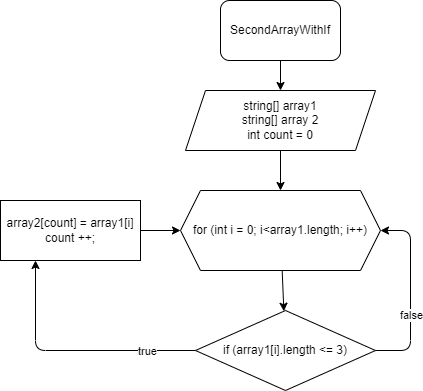

The diagram above was exported from draw.io. Its source (the exported page's mxGraphModel, read from the mxfile embedded in the PNG):
<mxGraphModel dx="564" dy="261" grid="1" gridSize="10" guides="1" tooltips="1" connect="1" arrows="1" fold="1" page="1" pageScale="1" pageWidth="827" pageHeight="1169" math="0" shadow="0">
  <root>
    <mxCell id="0" />
    <mxCell id="1" parent="0" />
    <mxCell id="4" value="" style="edgeStyle=none;html=1;" edge="1" parent="1" source="2" target="3">
      <mxGeometry relative="1" as="geometry" />
    </mxCell>
    <mxCell id="2" value="SecondArrayWithIf" style="rounded=1;whiteSpace=wrap;html=1;" vertex="1" parent="1">
      <mxGeometry x="220" width="120" height="60" as="geometry" />
    </mxCell>
    <mxCell id="6" value="" style="edgeStyle=none;html=1;" edge="1" parent="1" source="3" target="5">
      <mxGeometry relative="1" as="geometry" />
    </mxCell>
    <mxCell id="3" value="string[] array1&lt;br&gt;string[] array 2&lt;br&gt;int count = 0" style="shape=parallelogram;perimeter=parallelogramPerimeter;whiteSpace=wrap;html=1;fixedSize=1;" vertex="1" parent="1">
      <mxGeometry x="185" y="90" width="190" height="60" as="geometry" />
    </mxCell>
    <mxCell id="8" value="" style="edgeStyle=none;html=1;" edge="1" parent="1" source="5" target="7">
      <mxGeometry relative="1" as="geometry" />
    </mxCell>
    <mxCell id="5" value="for (int i = 0; i&amp;lt;array1.length; i++)" style="shape=hexagon;perimeter=hexagonPerimeter2;whiteSpace=wrap;html=1;fixedSize=1;" vertex="1" parent="1">
      <mxGeometry x="180" y="190" width="200" height="80" as="geometry" />
    </mxCell>
    <mxCell id="9" style="edgeStyle=none;html=1;exitX=1;exitY=0.5;exitDx=0;exitDy=0;entryX=1;entryY=0.5;entryDx=0;entryDy=0;" edge="1" parent="1" source="7" target="5">
      <mxGeometry relative="1" as="geometry">
        <Array as="points">
          <mxPoint x="410" y="350" />
          <mxPoint x="410" y="230" />
        </Array>
      </mxGeometry>
    </mxCell>
    <mxCell id="10" value="false" style="edgeLabel;html=1;align=center;verticalAlign=middle;resizable=0;points=[];" vertex="1" connectable="0" parent="9">
      <mxGeometry x="-0.2324" relative="1" as="geometry">
        <mxPoint as="offset" />
      </mxGeometry>
    </mxCell>
    <mxCell id="13" style="edgeStyle=none;html=1;exitX=0;exitY=0.5;exitDx=0;exitDy=0;entryX=0.25;entryY=1;entryDx=0;entryDy=0;" edge="1" parent="1" source="7" target="11">
      <mxGeometry relative="1" as="geometry">
        <Array as="points">
          <mxPoint x="35" y="350" />
        </Array>
      </mxGeometry>
    </mxCell>
    <mxCell id="14" value="true" style="edgeLabel;html=1;align=center;verticalAlign=middle;resizable=0;points=[];" vertex="1" connectable="0" parent="13">
      <mxGeometry x="-0.608" relative="1" as="geometry">
        <mxPoint as="offset" />
      </mxGeometry>
    </mxCell>
    <mxCell id="7" value="if (array1[i].length &amp;lt;= 3)" style="rhombus;whiteSpace=wrap;html=1;" vertex="1" parent="1">
      <mxGeometry x="195" y="310" width="180" height="80" as="geometry" />
    </mxCell>
    <mxCell id="12" value="" style="edgeStyle=none;html=1;" edge="1" parent="1" source="11" target="5">
      <mxGeometry relative="1" as="geometry" />
    </mxCell>
    <mxCell id="11" value="array2[count] = array1[i]&lt;br&gt;count ++;" style="rounded=0;whiteSpace=wrap;html=1;" vertex="1" parent="1">
      <mxGeometry y="200" width="140" height="60" as="geometry" />
    </mxCell>
  </root>
</mxGraphModel>